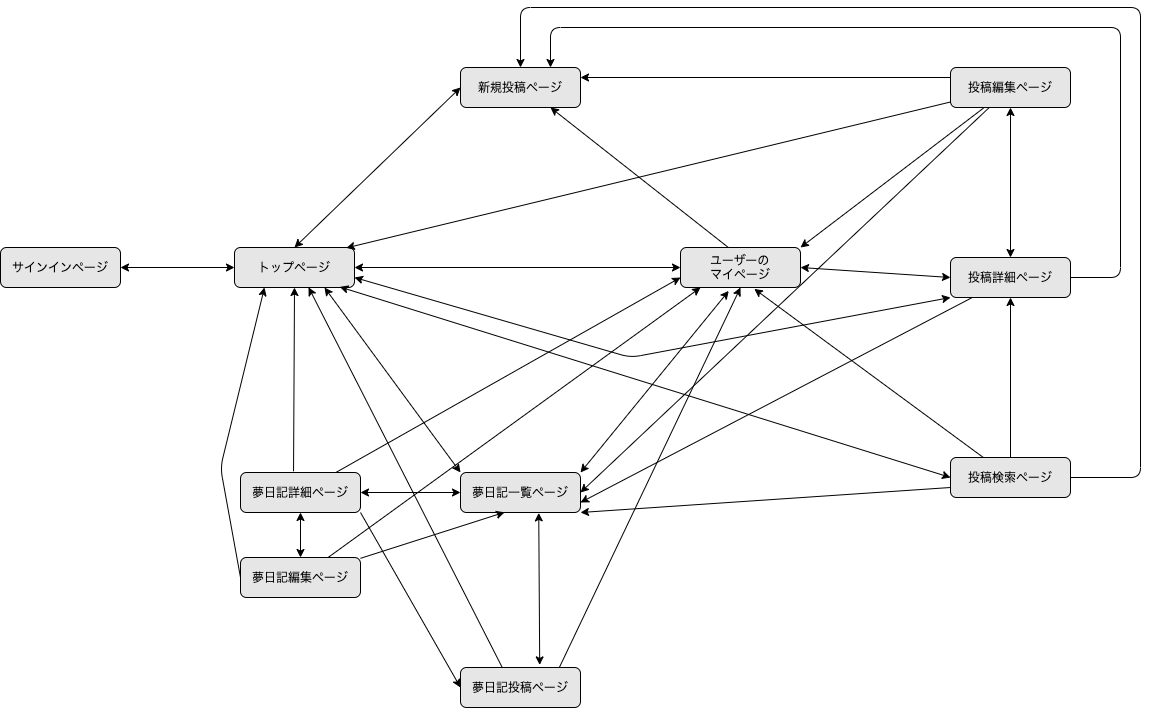

The diagram above was exported from draw.io. Its source (the exported page's mxGraphModel, read from the mxfile embedded in the PNG):
<mxGraphModel dx="855" dy="564" grid="1" gridSize="10" guides="1" tooltips="1" connect="1" arrows="1" fold="1" page="1" pageScale="1" pageWidth="827" pageHeight="1169" math="0" shadow="0">
  <root>
    <mxCell id="0" />
    <mxCell id="1" parent="0" />
    <mxCell id="2" value="サインインページ" style="rounded=1;whiteSpace=wrap;html=1;fillColor=#E6E6E6;" vertex="1" parent="1">
      <mxGeometry x="60" y="400" width="120" height="40" as="geometry" />
    </mxCell>
    <mxCell id="3" value="トップページ" style="rounded=1;whiteSpace=wrap;html=1;fillColor=#E6E6E6;" vertex="1" parent="1">
      <mxGeometry x="294" y="400" width="120" height="40" as="geometry" />
    </mxCell>
    <mxCell id="19" style="html=1;exitX=0.403;exitY=0.01;exitDx=0;exitDy=0;entryX=0.75;entryY=1;entryDx=0;entryDy=0;exitPerimeter=0;" edge="1" parent="1" source="15" target="4">
      <mxGeometry relative="1" as="geometry" />
    </mxCell>
    <mxCell id="4" value="新規投稿ページ" style="rounded=1;whiteSpace=wrap;html=1;fillColor=#E6E6E6;" vertex="1" parent="1">
      <mxGeometry x="520" y="220" width="120" height="40" as="geometry" />
    </mxCell>
    <mxCell id="11" value="夢日記一覧ページ" style="rounded=1;whiteSpace=wrap;html=1;fillColor=#E6E6E6;" vertex="1" parent="1">
      <mxGeometry x="520" y="625" width="120" height="40" as="geometry" />
    </mxCell>
    <mxCell id="35" style="edgeStyle=none;html=1;exitX=0.347;exitY=-0.005;exitDx=0;exitDy=0;entryX=0.617;entryY=0.995;entryDx=0;entryDy=0;entryPerimeter=0;exitPerimeter=0;" edge="1" parent="1" source="12" target="3">
      <mxGeometry relative="1" as="geometry" />
    </mxCell>
    <mxCell id="73" style="edgeStyle=none;shape=connector;rounded=1;html=1;entryX=0.5;entryY=1;entryDx=0;entryDy=0;labelBackgroundColor=default;fontFamily=Helvetica;fontSize=11;fontColor=default;endArrow=classic;strokeColor=default;exitX=0.818;exitY=0.035;exitDx=0;exitDy=0;exitPerimeter=0;" edge="1" parent="1" source="12" target="15">
      <mxGeometry relative="1" as="geometry" />
    </mxCell>
    <mxCell id="12" value="夢日記投稿ページ" style="rounded=1;whiteSpace=wrap;html=1;fillColor=#E6E6E6;" vertex="1" parent="1">
      <mxGeometry x="520" y="820" width="120" height="40" as="geometry" />
    </mxCell>
    <mxCell id="27" style="edgeStyle=none;html=1;entryX=0.367;entryY=0.995;entryDx=0;entryDy=0;entryPerimeter=0;" edge="1" parent="1" source="13" target="11">
      <mxGeometry relative="1" as="geometry" />
    </mxCell>
    <mxCell id="38" style="edgeStyle=none;html=1;entryX=0.25;entryY=1;entryDx=0;entryDy=0;exitX=0;exitY=0.5;exitDx=0;exitDy=0;" edge="1" parent="1" source="13" target="3">
      <mxGeometry relative="1" as="geometry">
        <Array as="points">
          <mxPoint x="280" y="620" />
        </Array>
      </mxGeometry>
    </mxCell>
    <mxCell id="72" style="edgeStyle=none;shape=connector;rounded=1;html=1;entryX=0.167;entryY=1;entryDx=0;entryDy=0;entryPerimeter=0;labelBackgroundColor=default;fontFamily=Helvetica;fontSize=11;fontColor=default;endArrow=classic;strokeColor=default;" edge="1" parent="1" source="13" target="15">
      <mxGeometry relative="1" as="geometry" />
    </mxCell>
    <mxCell id="13" value="夢日記編集ページ" style="rounded=1;whiteSpace=wrap;html=1;fillColor=#E6E6E6;" vertex="1" parent="1">
      <mxGeometry x="300" y="710" width="120" height="40" as="geometry" />
    </mxCell>
    <mxCell id="34" style="edgeStyle=none;html=1;exitX=1;exitY=1;exitDx=0;exitDy=0;entryX=0;entryY=0.5;entryDx=0;entryDy=0;" edge="1" parent="1" source="14" target="12">
      <mxGeometry relative="1" as="geometry" />
    </mxCell>
    <mxCell id="36" style="edgeStyle=none;html=1;entryX=0.5;entryY=1;entryDx=0;entryDy=0;exitX=0.442;exitY=-0.03;exitDx=0;exitDy=0;exitPerimeter=0;" edge="1" parent="1" source="14" target="3">
      <mxGeometry relative="1" as="geometry">
        <mxPoint x="360" y="430" as="targetPoint" />
      </mxGeometry>
    </mxCell>
    <mxCell id="71" style="edgeStyle=none;shape=connector;rounded=1;html=1;entryX=0;entryY=0.75;entryDx=0;entryDy=0;labelBackgroundColor=default;fontFamily=Helvetica;fontSize=11;fontColor=default;endArrow=classic;strokeColor=default;" edge="1" parent="1" source="14" target="15">
      <mxGeometry relative="1" as="geometry" />
    </mxCell>
    <mxCell id="14" value="夢日記詳細ページ" style="rounded=1;whiteSpace=wrap;html=1;fillColor=#E6E6E6;" vertex="1" parent="1">
      <mxGeometry x="300" y="625" width="120" height="40" as="geometry" />
    </mxCell>
    <mxCell id="15" value="ユーザーの&lt;br&gt;マイページ" style="rounded=1;whiteSpace=wrap;html=1;fillColor=#E6E6E6;" vertex="1" parent="1">
      <mxGeometry x="740" y="400" width="120" height="40" as="geometry" />
    </mxCell>
    <mxCell id="60" style="edgeStyle=none;shape=connector;rounded=1;html=1;entryX=1;entryY=0.5;entryDx=0;entryDy=0;labelBackgroundColor=default;fontFamily=Helvetica;fontSize=11;fontColor=default;endArrow=classic;strokeColor=default;" edge="1" parent="1" source="39" target="11">
      <mxGeometry relative="1" as="geometry" />
    </mxCell>
    <mxCell id="65" style="edgeStyle=none;shape=connector;rounded=1;html=1;entryX=1;entryY=0;entryDx=0;entryDy=0;labelBackgroundColor=default;fontFamily=Helvetica;fontSize=11;fontColor=default;endArrow=classic;strokeColor=default;" edge="1" parent="1" source="39" target="15">
      <mxGeometry relative="1" as="geometry" />
    </mxCell>
    <mxCell id="66" style="edgeStyle=none;shape=connector;rounded=1;html=1;entryX=0.932;entryY=0.01;entryDx=0;entryDy=0;entryPerimeter=0;labelBackgroundColor=default;fontFamily=Helvetica;fontSize=11;fontColor=default;endArrow=classic;strokeColor=default;" edge="1" parent="1" source="39" target="3">
      <mxGeometry relative="1" as="geometry" />
    </mxCell>
    <mxCell id="68" style="edgeStyle=none;shape=connector;rounded=1;html=1;labelBackgroundColor=default;fontFamily=Helvetica;fontSize=11;fontColor=default;endArrow=classic;strokeColor=default;entryX=1;entryY=0.25;entryDx=0;entryDy=0;exitX=0;exitY=0.25;exitDx=0;exitDy=0;" edge="1" parent="1" source="39" target="4">
      <mxGeometry relative="1" as="geometry">
        <mxPoint x="680" y="230" as="targetPoint" />
      </mxGeometry>
    </mxCell>
    <mxCell id="39" value="投稿編集ページ" style="rounded=1;whiteSpace=wrap;html=1;fillColor=#E6E6E6;" vertex="1" parent="1">
      <mxGeometry x="1010" y="220" width="120" height="40" as="geometry" />
    </mxCell>
    <mxCell id="59" style="edgeStyle=none;shape=connector;rounded=1;html=1;entryX=1;entryY=0.75;entryDx=0;entryDy=0;labelBackgroundColor=default;fontFamily=Helvetica;fontSize=11;fontColor=default;endArrow=classic;strokeColor=default;" edge="1" parent="1" source="40" target="11">
      <mxGeometry relative="1" as="geometry" />
    </mxCell>
    <mxCell id="69" style="edgeStyle=orthogonalEdgeStyle;shape=connector;rounded=1;html=1;entryX=0.75;entryY=0;entryDx=0;entryDy=0;labelBackgroundColor=default;fontFamily=Helvetica;fontSize=11;fontColor=default;endArrow=classic;strokeColor=default;exitX=1;exitY=0.5;exitDx=0;exitDy=0;" edge="1" parent="1" source="40" target="4">
      <mxGeometry relative="1" as="geometry">
        <Array as="points">
          <mxPoint x="1180" y="430" />
          <mxPoint x="1180" y="180" />
          <mxPoint x="610" y="180" />
        </Array>
      </mxGeometry>
    </mxCell>
    <mxCell id="40" value="投稿詳細ページ" style="rounded=1;whiteSpace=wrap;html=1;fillColor=#E6E6E6;" vertex="1" parent="1">
      <mxGeometry x="1010" y="410" width="120" height="40" as="geometry" />
    </mxCell>
    <mxCell id="46" style="edgeStyle=none;html=1;exitX=0.5;exitY=0;exitDx=0;exitDy=0;entryX=0.5;entryY=1;entryDx=0;entryDy=0;" edge="1" parent="1" source="41" target="40">
      <mxGeometry relative="1" as="geometry" />
    </mxCell>
    <mxCell id="58" style="edgeStyle=none;shape=connector;rounded=1;html=1;entryX=1;entryY=1;entryDx=0;entryDy=0;labelBackgroundColor=default;fontFamily=Helvetica;fontSize=11;fontColor=default;endArrow=classic;strokeColor=default;exitX=0;exitY=0.75;exitDx=0;exitDy=0;" edge="1" parent="1" source="41" target="11">
      <mxGeometry relative="1" as="geometry" />
    </mxCell>
    <mxCell id="61" style="edgeStyle=none;shape=connector;rounded=1;html=1;entryX=0.615;entryY=1.035;entryDx=0;entryDy=0;entryPerimeter=0;labelBackgroundColor=default;fontFamily=Helvetica;fontSize=11;fontColor=default;endArrow=classic;strokeColor=default;" edge="1" parent="1" source="41" target="15">
      <mxGeometry relative="1" as="geometry" />
    </mxCell>
    <mxCell id="74" style="edgeStyle=orthogonalEdgeStyle;shape=connector;rounded=1;html=1;entryX=0.5;entryY=0;entryDx=0;entryDy=0;labelBackgroundColor=default;fontFamily=Helvetica;fontSize=11;fontColor=default;endArrow=classic;strokeColor=default;exitX=1;exitY=0.5;exitDx=0;exitDy=0;" edge="1" parent="1" source="41" target="4">
      <mxGeometry relative="1" as="geometry">
        <Array as="points">
          <mxPoint x="1200" y="630" />
          <mxPoint x="1200" y="160" />
          <mxPoint x="580" y="160" />
        </Array>
      </mxGeometry>
    </mxCell>
    <mxCell id="41" value="投稿検索ページ" style="rounded=1;whiteSpace=wrap;html=1;fillColor=#E6E6E6;" vertex="1" parent="1">
      <mxGeometry x="1010" y="610" width="120" height="40" as="geometry" />
    </mxCell>
    <mxCell id="48" value="" style="endArrow=classic;startArrow=classic;html=1;rounded=1;labelBackgroundColor=default;fontFamily=Helvetica;fontSize=11;fontColor=default;strokeColor=default;shape=connector;entryX=0;entryY=0.5;entryDx=0;entryDy=0;exitX=0.5;exitY=0;exitDx=0;exitDy=0;" edge="1" parent="1" source="3" target="4">
      <mxGeometry width="50" height="50" relative="1" as="geometry">
        <mxPoint x="320" y="400" as="sourcePoint" />
        <mxPoint x="370" y="350" as="targetPoint" />
      </mxGeometry>
    </mxCell>
    <mxCell id="49" value="" style="endArrow=classic;startArrow=classic;html=1;rounded=1;labelBackgroundColor=default;fontFamily=Helvetica;fontSize=11;fontColor=default;strokeColor=default;shape=connector;exitX=1;exitY=0.5;exitDx=0;exitDy=0;entryX=0;entryY=0.5;entryDx=0;entryDy=0;" edge="1" parent="1" source="3" target="15">
      <mxGeometry width="50" height="50" relative="1" as="geometry">
        <mxPoint x="550" y="440" as="sourcePoint" />
        <mxPoint x="600" y="390" as="targetPoint" />
      </mxGeometry>
    </mxCell>
    <mxCell id="50" value="" style="endArrow=classic;startArrow=classic;html=1;rounded=1;labelBackgroundColor=default;fontFamily=Helvetica;fontSize=11;fontColor=default;strokeColor=default;shape=connector;exitX=1;exitY=0.5;exitDx=0;exitDy=0;entryX=0;entryY=0.5;entryDx=0;entryDy=0;" edge="1" parent="1" source="14" target="11">
      <mxGeometry width="50" height="50" relative="1" as="geometry">
        <mxPoint x="450" y="670" as="sourcePoint" />
        <mxPoint x="500" y="620" as="targetPoint" />
      </mxGeometry>
    </mxCell>
    <mxCell id="51" value="" style="endArrow=classic;startArrow=classic;html=1;rounded=1;labelBackgroundColor=default;fontFamily=Helvetica;fontSize=11;fontColor=default;strokeColor=default;shape=connector;entryX=0.5;entryY=1;entryDx=0;entryDy=0;exitX=0.5;exitY=0;exitDx=0;exitDy=0;" edge="1" parent="1" source="13" target="14">
      <mxGeometry width="50" height="50" relative="1" as="geometry">
        <mxPoint x="320" y="720" as="sourcePoint" />
        <mxPoint x="370" y="670" as="targetPoint" />
      </mxGeometry>
    </mxCell>
    <mxCell id="52" value="" style="endArrow=classic;startArrow=classic;html=1;rounded=1;labelBackgroundColor=default;fontFamily=Helvetica;fontSize=11;fontColor=default;strokeColor=default;shape=connector;entryX=0.652;entryY=1.01;entryDx=0;entryDy=0;entryPerimeter=0;exitX=0.66;exitY=-0.065;exitDx=0;exitDy=0;exitPerimeter=0;" edge="1" parent="1" source="12" target="11">
      <mxGeometry width="50" height="50" relative="1" as="geometry">
        <mxPoint x="580" y="770" as="sourcePoint" />
        <mxPoint x="630" y="720" as="targetPoint" />
      </mxGeometry>
    </mxCell>
    <mxCell id="53" value="" style="endArrow=classic;startArrow=classic;html=1;rounded=1;labelBackgroundColor=default;fontFamily=Helvetica;fontSize=11;fontColor=default;strokeColor=default;shape=connector;exitX=0.75;exitY=1;exitDx=0;exitDy=0;entryX=0;entryY=0;entryDx=0;entryDy=0;" edge="1" parent="1" source="3" target="11">
      <mxGeometry width="50" height="50" relative="1" as="geometry">
        <mxPoint x="460" y="560" as="sourcePoint" />
        <mxPoint x="510" y="510" as="targetPoint" />
      </mxGeometry>
    </mxCell>
    <mxCell id="55" value="" style="endArrow=classic;startArrow=classic;html=1;rounded=1;labelBackgroundColor=default;fontFamily=Helvetica;fontSize=11;fontColor=default;strokeColor=default;shape=connector;exitX=0.877;exitY=0.985;exitDx=0;exitDy=0;exitPerimeter=0;entryX=0;entryY=0.5;entryDx=0;entryDy=0;" edge="1" parent="1" source="3" target="41">
      <mxGeometry width="50" height="50" relative="1" as="geometry">
        <mxPoint x="550" y="570" as="sourcePoint" />
        <mxPoint x="600" y="520" as="targetPoint" />
      </mxGeometry>
    </mxCell>
    <mxCell id="56" value="" style="endArrow=classic;startArrow=classic;html=1;rounded=1;labelBackgroundColor=default;fontFamily=Helvetica;fontSize=11;fontColor=default;strokeColor=default;shape=connector;exitX=1;exitY=0;exitDx=0;exitDy=0;entryX=0.402;entryY=1.085;entryDx=0;entryDy=0;entryPerimeter=0;" edge="1" parent="1" source="11" target="15">
      <mxGeometry width="50" height="50" relative="1" as="geometry">
        <mxPoint x="680" y="590" as="sourcePoint" />
        <mxPoint x="730" y="540" as="targetPoint" />
      </mxGeometry>
    </mxCell>
    <mxCell id="57" value="" style="endArrow=classic;startArrow=classic;html=1;rounded=1;labelBackgroundColor=default;fontFamily=Helvetica;fontSize=11;fontColor=default;strokeColor=default;shape=connector;exitX=0.5;exitY=0;exitDx=0;exitDy=0;entryX=0.5;entryY=1;entryDx=0;entryDy=0;" edge="1" parent="1" source="40" target="39">
      <mxGeometry width="50" height="50" relative="1" as="geometry">
        <mxPoint x="1060" y="390" as="sourcePoint" />
        <mxPoint x="1110" y="340" as="targetPoint" />
      </mxGeometry>
    </mxCell>
    <mxCell id="64" value="" style="endArrow=classic;startArrow=classic;html=1;rounded=1;labelBackgroundColor=default;fontFamily=Helvetica;fontSize=11;fontColor=default;strokeColor=default;shape=connector;exitX=1;exitY=0.5;exitDx=0;exitDy=0;entryX=0;entryY=0.5;entryDx=0;entryDy=0;" edge="1" parent="1" source="15" target="40">
      <mxGeometry width="50" height="50" relative="1" as="geometry">
        <mxPoint x="920" y="450" as="sourcePoint" />
        <mxPoint x="970" y="400" as="targetPoint" />
      </mxGeometry>
    </mxCell>
    <mxCell id="67" value="" style="endArrow=classic;startArrow=classic;html=1;rounded=1;labelBackgroundColor=default;fontFamily=Helvetica;fontSize=11;fontColor=default;strokeColor=default;shape=connector;exitX=1;exitY=0.75;exitDx=0;exitDy=0;entryX=0;entryY=1;entryDx=0;entryDy=0;" edge="1" parent="1" source="3" target="40">
      <mxGeometry width="50" height="50" relative="1" as="geometry">
        <mxPoint x="660" y="500" as="sourcePoint" />
        <mxPoint x="1000" y="450" as="targetPoint" />
        <Array as="points">
          <mxPoint x="690" y="510" />
        </Array>
      </mxGeometry>
    </mxCell>
    <mxCell id="75" value="" style="endArrow=classic;startArrow=classic;html=1;rounded=1;labelBackgroundColor=default;fontFamily=Helvetica;fontSize=11;fontColor=default;strokeColor=default;shape=connector;exitX=1;exitY=0.5;exitDx=0;exitDy=0;entryX=0;entryY=0.5;entryDx=0;entryDy=0;" edge="1" parent="1" source="2" target="3">
      <mxGeometry width="50" height="50" relative="1" as="geometry">
        <mxPoint x="180" y="430" as="sourcePoint" />
        <mxPoint x="230" y="380" as="targetPoint" />
      </mxGeometry>
    </mxCell>
  </root>
</mxGraphModel>